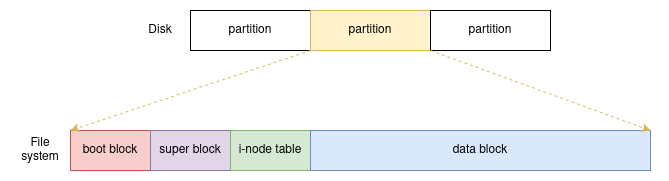

The diagram above was exported from draw.io. Its source (the exported page's mxGraphModel, read from the mxfile embedded in the PNG):
<mxGraphModel dx="1358" dy="763" grid="1" gridSize="10" guides="1" tooltips="1" connect="1" arrows="1" fold="1" page="1" pageScale="1" pageWidth="850" pageHeight="1100" math="0" shadow="0">
  <root>
    <mxCell id="0" />
    <mxCell id="1" parent="0" />
    <mxCell id="nqSY5SrnYFvYP5Xeykyj-1" value="partition" style="rounded=0;whiteSpace=wrap;html=1;" vertex="1" parent="1">
      <mxGeometry x="300" y="280" width="120" height="40" as="geometry" />
    </mxCell>
    <mxCell id="nqSY5SrnYFvYP5Xeykyj-2" value="partition" style="rounded=0;whiteSpace=wrap;html=1;fillColor=#fff2cc;strokeColor=#d6b656;" vertex="1" parent="1">
      <mxGeometry x="420" y="280" width="120" height="40" as="geometry" />
    </mxCell>
    <mxCell id="nqSY5SrnYFvYP5Xeykyj-3" value="partition" style="rounded=0;whiteSpace=wrap;html=1;" vertex="1" parent="1">
      <mxGeometry x="540" y="280" width="120" height="40" as="geometry" />
    </mxCell>
    <mxCell id="nqSY5SrnYFvYP5Xeykyj-4" value="Disk" style="text;html=1;align=center;verticalAlign=middle;whiteSpace=wrap;rounded=0;" vertex="1" parent="1">
      <mxGeometry x="240" y="285" width="60" height="30" as="geometry" />
    </mxCell>
    <mxCell id="nqSY5SrnYFvYP5Xeykyj-5" value="boot block" style="rounded=0;whiteSpace=wrap;html=1;fillColor=#f8cecc;strokeColor=#b85450;" vertex="1" parent="1">
      <mxGeometry x="180" y="400" width="80" height="40" as="geometry" />
    </mxCell>
    <mxCell id="nqSY5SrnYFvYP5Xeykyj-6" value="super block" style="rounded=0;whiteSpace=wrap;html=1;fillColor=#e1d5e7;strokeColor=#9673a6;" vertex="1" parent="1">
      <mxGeometry x="260" y="400" width="80" height="40" as="geometry" />
    </mxCell>
    <mxCell id="nqSY5SrnYFvYP5Xeykyj-7" value="i-node table" style="rounded=0;whiteSpace=wrap;html=1;fillColor=#d5e8d4;strokeColor=#82b366;" vertex="1" parent="1">
      <mxGeometry x="340" y="400" width="80" height="40" as="geometry" />
    </mxCell>
    <mxCell id="nqSY5SrnYFvYP5Xeykyj-8" value="data block" style="rounded=0;whiteSpace=wrap;html=1;fillColor=#dae8fc;strokeColor=#6c8ebf;" vertex="1" parent="1">
      <mxGeometry x="420" y="400" width="340" height="40" as="geometry" />
    </mxCell>
    <mxCell id="nqSY5SrnYFvYP5Xeykyj-9" value="File system" style="text;html=1;align=center;verticalAlign=middle;whiteSpace=wrap;rounded=0;" vertex="1" parent="1">
      <mxGeometry x="120" y="405" width="60" height="30" as="geometry" />
    </mxCell>
    <mxCell id="nqSY5SrnYFvYP5Xeykyj-10" value="" style="endArrow=classic;html=1;rounded=0;entryX=0;entryY=0;entryDx=0;entryDy=0;exitX=0;exitY=1;exitDx=0;exitDy=0;dashed=1;fillColor=#fff2cc;strokeColor=#d6b656;" edge="1" parent="1" source="nqSY5SrnYFvYP5Xeykyj-2" target="nqSY5SrnYFvYP5Xeykyj-5">
      <mxGeometry width="50" height="50" relative="1" as="geometry">
        <mxPoint x="400" y="420" as="sourcePoint" />
        <mxPoint x="450" y="370" as="targetPoint" />
      </mxGeometry>
    </mxCell>
    <mxCell id="nqSY5SrnYFvYP5Xeykyj-11" value="" style="endArrow=classic;html=1;rounded=0;entryX=1;entryY=0;entryDx=0;entryDy=0;exitX=1;exitY=1;exitDx=0;exitDy=0;fillColor=#fff2cc;strokeColor=#d6b656;dashed=1;" edge="1" parent="1" source="nqSY5SrnYFvYP5Xeykyj-2" target="nqSY5SrnYFvYP5Xeykyj-8">
      <mxGeometry width="50" height="50" relative="1" as="geometry">
        <mxPoint x="400" y="420" as="sourcePoint" />
        <mxPoint x="450" y="370" as="targetPoint" />
      </mxGeometry>
    </mxCell>
  </root>
</mxGraphModel>